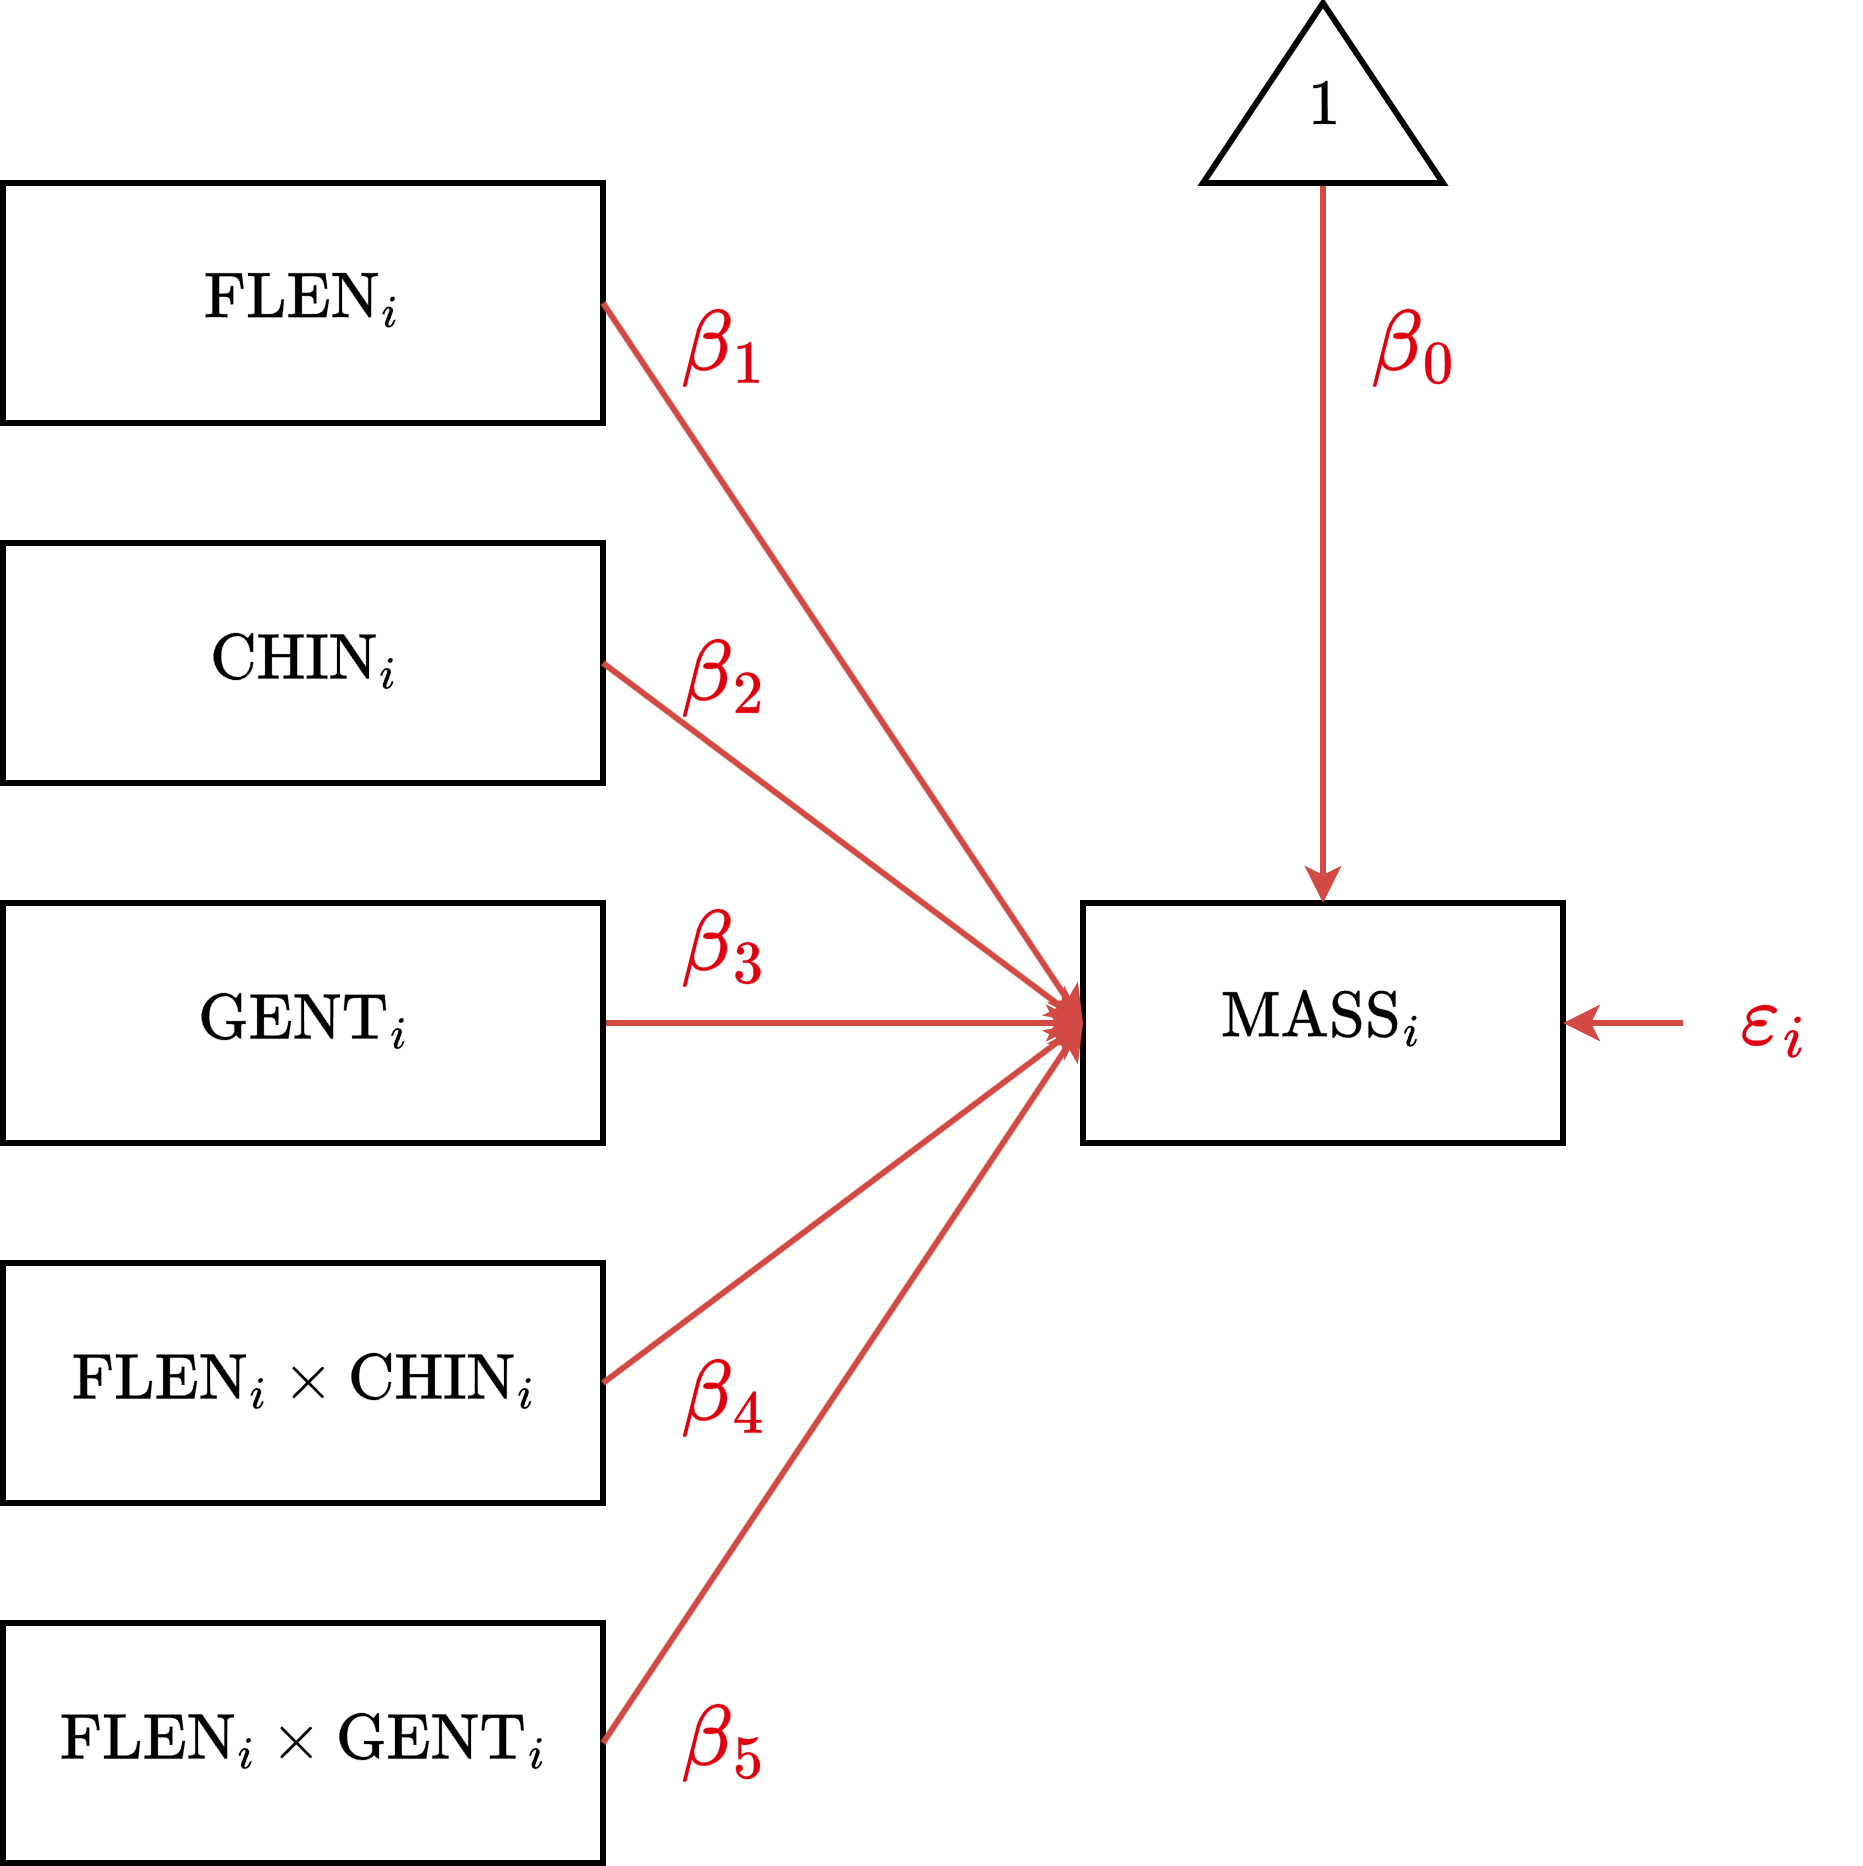

The diagram above was exported from draw.io. Its source (the exported page's mxGraphModel, read from the mxfile embedded in the PNG):
<mxGraphModel dx="1412" dy="827" grid="1" gridSize="10" guides="1" tooltips="1" connect="1" arrows="1" fold="1" page="1" pageScale="1" pageWidth="850" pageHeight="1100" math="1" shadow="0">
  <root>
    <mxCell id="0" />
    <mxCell id="1" parent="0" />
    <mxCell id="RHUIHNKlEbI4m-KWnxAt-1" parent="1" style="rounded=0;whiteSpace=wrap;html=1;fontSize=18;strokeWidth=2;fontFamily=Lucida Console;" value="$$\text{MASS}_i$$" vertex="1">
      <mxGeometry height="80" width="160" x="400" y="340" as="geometry" />
    </mxCell>
    <mxCell id="RHUIHNKlEbI4m-KWnxAt-4" edge="1" parent="1" source="RHUIHNKlEbI4m-KWnxAt-5" style="endArrow=classic;html=1;rounded=0;strokeWidth=2;strokeColor=#D34A45;entryX=1;entryY=0.5;entryDx=0;entryDy=0;exitX=0;exitY=0.5;exitDx=0;exitDy=0;" target="RHUIHNKlEbI4m-KWnxAt-1" value="">
      <mxGeometry height="50" relative="1" width="50" as="geometry">
        <mxPoint x="600" y="260" as="sourcePoint" />
        <mxPoint x="580" y="300" as="targetPoint" />
      </mxGeometry>
    </mxCell>
    <mxCell id="RHUIHNKlEbI4m-KWnxAt-5" parent="1" style="text;html=1;align=center;verticalAlign=middle;whiteSpace=wrap;rounded=0;fontSize=18;fontColor=#D34A45;fontFamily=Lucida Console;" value="&lt;font color=&quot;#df000f&quot;&gt;&lt;span style=&quot;font-size: 24px; background-color: rgb(255, 255, 255);&quot;&gt;$$\varepsilon_i$$&lt;/span&gt;&lt;/font&gt;" vertex="1">
      <mxGeometry height="30" width="60" x="600" y="365" as="geometry" />
    </mxCell>
    <mxCell id="RHUIHNKlEbI4m-KWnxAt-7" edge="1" parent="1" source="RHUIHNKlEbI4m-KWnxAt-6" style="edgeStyle=orthogonalEdgeStyle;rounded=0;orthogonalLoop=1;jettySize=auto;html=1;exitX=0;exitY=0.5;exitDx=0;exitDy=0;entryX=0.5;entryY=0;entryDx=0;entryDy=0;strokeWidth=2;strokeColor=#D34A45;" target="RHUIHNKlEbI4m-KWnxAt-1">
      <mxGeometry relative="1" as="geometry" />
    </mxCell>
    <mxCell id="RHUIHNKlEbI4m-KWnxAt-6" parent="1" style="triangle;whiteSpace=wrap;html=1;strokeWidth=2;direction=north;verticalAlign=middle;spacingTop=12;fontFamily=Lucida Console;" value="&lt;font style=&quot;font-size: 18px;&quot;&gt;$$1$$&lt;/font&gt;" vertex="1">
      <mxGeometry height="60" width="80" x="440" y="40" as="geometry" />
    </mxCell>
    <mxCell id="RHUIHNKlEbI4m-KWnxAt-9" parent="1" style="text;html=1;align=center;verticalAlign=middle;whiteSpace=wrap;rounded=0;fontSize=18;fontFamily=Lucida Console;" value="&lt;font color=&quot;#df000f&quot;&gt;&lt;span style=&quot;font-size: 24px; background-color: rgb(255, 255, 255);&quot;&gt;$$\beta_0$$&lt;/span&gt;&lt;/font&gt;" vertex="1">
      <mxGeometry height="30" width="80" x="470" y="140" as="geometry" />
    </mxCell>
    <mxCell id="uLbU-_WYklziwSD6pifo-2" edge="1" parent="1" source="uLbU-_WYklziwSD6pifo-3" style="rounded=0;orthogonalLoop=1;jettySize=auto;html=1;exitX=1;exitY=0.5;exitDx=0;exitDy=0;entryX=0;entryY=0.5;entryDx=0;entryDy=0;strokeWidth=2;strokeColor=light-dark(#d34a45, #ff7777);">
      <mxGeometry relative="1" as="geometry">
        <mxPoint x="400" y="380" as="targetPoint" />
      </mxGeometry>
    </mxCell>
    <mxCell id="uLbU-_WYklziwSD6pifo-3" parent="1" style="rounded=0;whiteSpace=wrap;html=1;fontSize=18;strokeWidth=2;fontFamily=Lucida Console;" value="$$\text{GENT}_i$$" vertex="1">
      <mxGeometry height="80" width="200" x="40" y="340" as="geometry" />
    </mxCell>
    <mxCell id="uLbU-_WYklziwSD6pifo-5" parent="1" style="rounded=0;whiteSpace=wrap;html=1;fontSize=18;strokeWidth=2;fontFamily=Lucida Console;" value="$$\text{CHIN}_i$$" vertex="1">
      <mxGeometry height="80" width="200" x="40" y="220" as="geometry" />
    </mxCell>
    <mxCell id="uLbU-_WYklziwSD6pifo-6" parent="1" style="rounded=0;whiteSpace=wrap;html=1;fontSize=18;strokeWidth=2;fontFamily=Lucida Console;" value="$$\text{FLEN}_i$$" vertex="1">
      <mxGeometry height="80" width="200" x="40" y="100" as="geometry" />
    </mxCell>
    <mxCell id="uLbU-_WYklziwSD6pifo-7" edge="1" parent="1" source="uLbU-_WYklziwSD6pifo-5" style="rounded=0;orthogonalLoop=1;jettySize=auto;html=1;exitX=1;exitY=0.5;exitDx=0;exitDy=0;entryX=0;entryY=0.5;entryDx=0;entryDy=0;strokeWidth=2;strokeColor=light-dark(#d34a45, #ff7777);">
      <mxGeometry relative="1" as="geometry">
        <mxPoint x="250" y="390" as="sourcePoint" />
        <mxPoint x="400" y="380" as="targetPoint" />
      </mxGeometry>
    </mxCell>
    <mxCell id="uLbU-_WYklziwSD6pifo-8" edge="1" parent="1" source="uLbU-_WYklziwSD6pifo-6" style="rounded=0;orthogonalLoop=1;jettySize=auto;html=1;exitX=1;exitY=0.5;exitDx=0;exitDy=0;entryX=0;entryY=0.5;entryDx=0;entryDy=0;strokeWidth=2;strokeColor=light-dark(#d34a45, #ff7777);">
      <mxGeometry relative="1" as="geometry">
        <mxPoint x="250" y="270" as="sourcePoint" />
        <mxPoint x="400" y="380" as="targetPoint" />
      </mxGeometry>
    </mxCell>
    <mxCell id="uLbU-_WYklziwSD6pifo-9" parent="1" style="rounded=0;whiteSpace=wrap;html=1;fontSize=18;strokeWidth=2;fontFamily=Lucida Console;" value="$$\text{FLEN}_i\times\text{CHIN}_i$$" vertex="1">
      <mxGeometry height="80" width="200" x="40" y="460" as="geometry" />
    </mxCell>
    <mxCell id="uLbU-_WYklziwSD6pifo-10" parent="1" style="rounded=0;whiteSpace=wrap;html=1;fontSize=18;strokeWidth=2;fontFamily=Lucida Console;" value="$$\text{FLEN}_i\times\text{GENT}_i$$" vertex="1">
      <mxGeometry height="80" width="200" x="40" y="580" as="geometry" />
    </mxCell>
    <mxCell id="uLbU-_WYklziwSD6pifo-11" edge="1" parent="1" source="uLbU-_WYklziwSD6pifo-9" style="rounded=0;orthogonalLoop=1;jettySize=auto;html=1;entryX=0;entryY=0.5;entryDx=0;entryDy=0;strokeWidth=2;strokeColor=light-dark(#d34a45, #ff7777);exitX=1;exitY=0.5;exitDx=0;exitDy=0;" target="RHUIHNKlEbI4m-KWnxAt-1">
      <mxGeometry relative="1" as="geometry">
        <mxPoint x="270" y="510" as="sourcePoint" />
        <mxPoint x="400" y="499.5" as="targetPoint" />
      </mxGeometry>
    </mxCell>
    <mxCell id="uLbU-_WYklziwSD6pifo-12" edge="1" parent="1" source="uLbU-_WYklziwSD6pifo-10" style="rounded=0;orthogonalLoop=1;jettySize=auto;html=1;exitX=1;exitY=0.5;exitDx=0;exitDy=0;entryX=0;entryY=0.5;entryDx=0;entryDy=0;strokeWidth=2;strokeColor=light-dark(#d34a45, #ff7777);" target="RHUIHNKlEbI4m-KWnxAt-1">
      <mxGeometry relative="1" as="geometry">
        <mxPoint x="250" y="509.5" as="sourcePoint" />
        <mxPoint x="410" y="390" as="targetPoint" />
      </mxGeometry>
    </mxCell>
    <mxCell id="uLbU-_WYklziwSD6pifo-13" parent="1" style="text;html=1;align=center;verticalAlign=middle;whiteSpace=wrap;rounded=0;fontSize=18;fontFamily=Lucida Console;" value="&lt;font color=&quot;#df000f&quot;&gt;&lt;span style=&quot;font-size: 24px; background-color: rgb(255, 255, 255);&quot;&gt;$$\beta_1$$&lt;/span&gt;&lt;/font&gt;" vertex="1">
      <mxGeometry height="30" width="80" x="240" y="140" as="geometry" />
    </mxCell>
    <mxCell id="uLbU-_WYklziwSD6pifo-14" parent="1" style="text;html=1;align=center;verticalAlign=middle;whiteSpace=wrap;rounded=0;fontSize=18;fontFamily=Lucida Console;" value="&lt;font color=&quot;#df000f&quot;&gt;&lt;span style=&quot;font-size: 24px; background-color: rgb(255, 255, 255);&quot;&gt;$$\beta_2$$&lt;/span&gt;&lt;/font&gt;" vertex="1">
      <mxGeometry height="30" width="80" x="240" y="250" as="geometry" />
    </mxCell>
    <mxCell id="uLbU-_WYklziwSD6pifo-15" parent="1" style="text;html=1;align=center;verticalAlign=middle;whiteSpace=wrap;rounded=0;fontSize=18;fontFamily=Lucida Console;" value="&lt;font color=&quot;#df000f&quot;&gt;&lt;span style=&quot;font-size: 24px; background-color: rgb(255, 255, 255);&quot;&gt;$$\beta_3$$&lt;/span&gt;&lt;/font&gt;" vertex="1">
      <mxGeometry height="30" width="80" x="240" y="340" as="geometry" />
    </mxCell>
    <mxCell id="uLbU-_WYklziwSD6pifo-16" parent="1" style="text;html=1;align=center;verticalAlign=middle;whiteSpace=wrap;rounded=0;fontSize=18;fontFamily=Lucida Console;" value="&lt;font color=&quot;#df000f&quot;&gt;&lt;span style=&quot;font-size: 24px; background-color: rgb(255, 255, 255);&quot;&gt;$$\beta_4$$&lt;/span&gt;&lt;/font&gt;" vertex="1">
      <mxGeometry height="30" width="80" x="240" y="490" as="geometry" />
    </mxCell>
    <mxCell id="uLbU-_WYklziwSD6pifo-17" parent="1" style="text;html=1;align=center;verticalAlign=middle;whiteSpace=wrap;rounded=0;fontSize=18;fontFamily=Lucida Console;" value="&lt;font color=&quot;#df000f&quot;&gt;&lt;span style=&quot;font-size: 24px; background-color: rgb(255, 255, 255);&quot;&gt;$$\beta_5$$&lt;/span&gt;&lt;/font&gt;" vertex="1">
      <mxGeometry height="30" width="80" x="240" y="605" as="geometry" />
    </mxCell>
  </root>
</mxGraphModel>